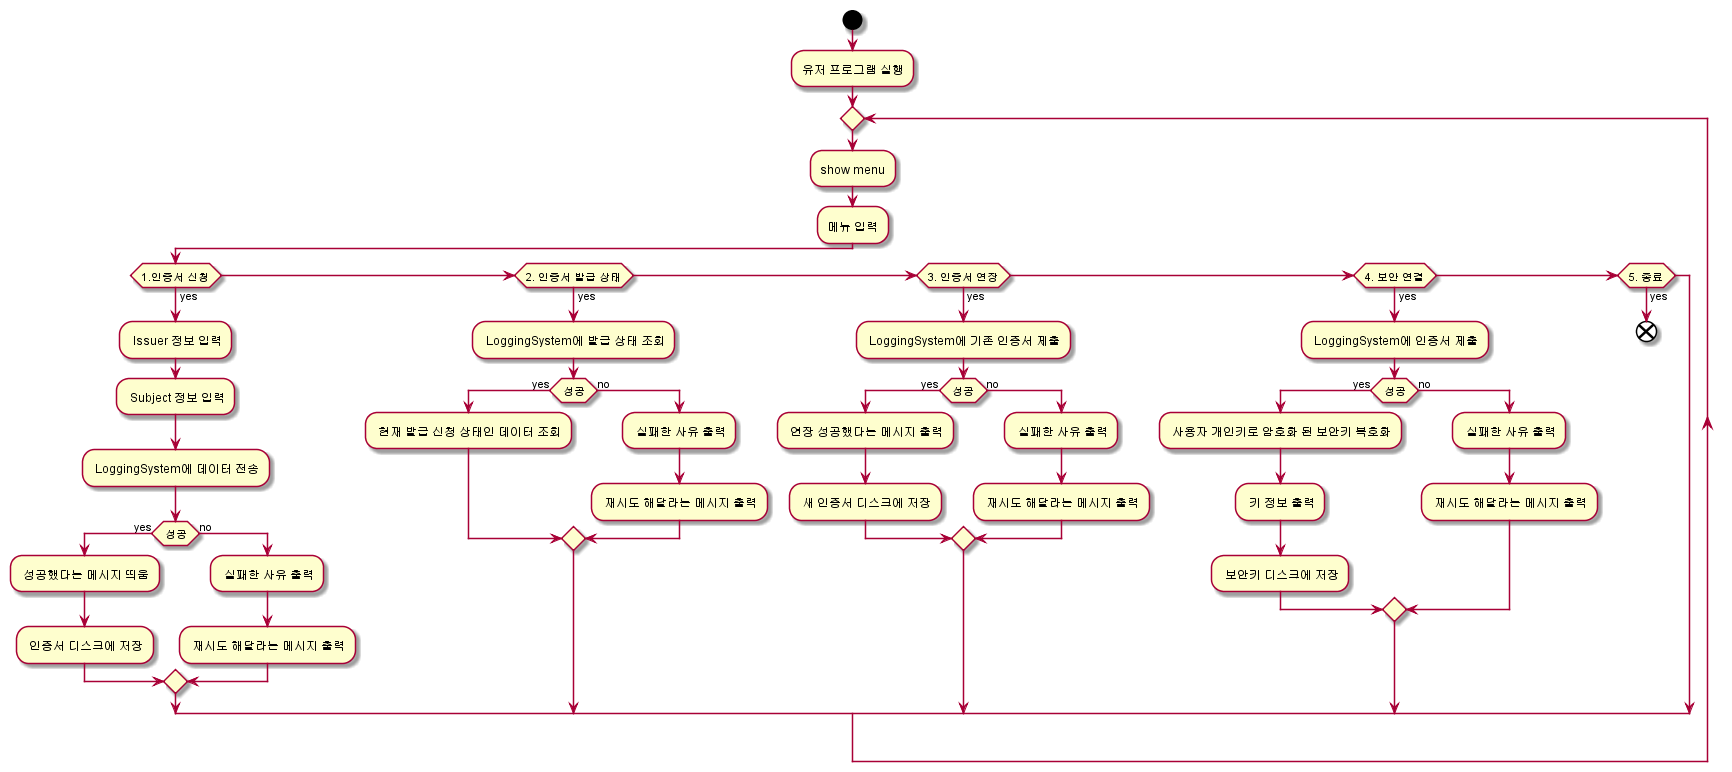

The diagram above was rendered by PlantUML. Its source (embedded in the PNG):
@startuml UserActivityDiagram
start
:유저 프로그램 실행;
repeat
    :show menu;
    :메뉴 입력;
    if (1.인증서 신청) then(yes)
        : Issuer 정보 입력;
        : Subject 정보 입력;
        : LoggingSystem에 데이터 전송;
        if (성공) then(yes)
            : 성공했다는 메시지 띄움;
            : 인증서 디스크에 저장;
        else(no)
            : 실패한 사유 출력;
            : 재시도 해달라는 메시지 출력;
        endif
    elseif (2. 인증서 발급 상태) then(yes)
        : LoggingSystem에 발급 상태 조회;
        if (성공) then(yes)
            : 현재 발급 신청 상태인 데이터 조회;
        else(no)
            : 실패한 사유 출력;
            : 재시도 해달라는 메시지 출력;
        endif
    elseif (3. 인증서 연장) then(yes)
        : LoggingSystem에 기존 인증서 제출;
        if (성공) then(yes)
            : 연장 성공했다는 메시지 출력;
            : 새 인증서 디스크에 저장;
        else(no)
            : 실패한 사유 출력;
            : 재시도 해달라는 메시지 출력;
        endif
    elseif (4. 보안 연결) then(yes)
        : LoggingSystem에 인증서 제출;
        if (성공) then(yes)
            : 사용자 개인키로 암호화 된 보안키 복호화;
            : 키 정보 출력;
            : 보안키 디스크에 저장;
        else(no)
            : 실패한 사유 출력;
            : 재시도 해달라는 메시지 출력;
        endif
    elseif (5. 종료) then(yes)
        end
    endif
repeat while
@enduml